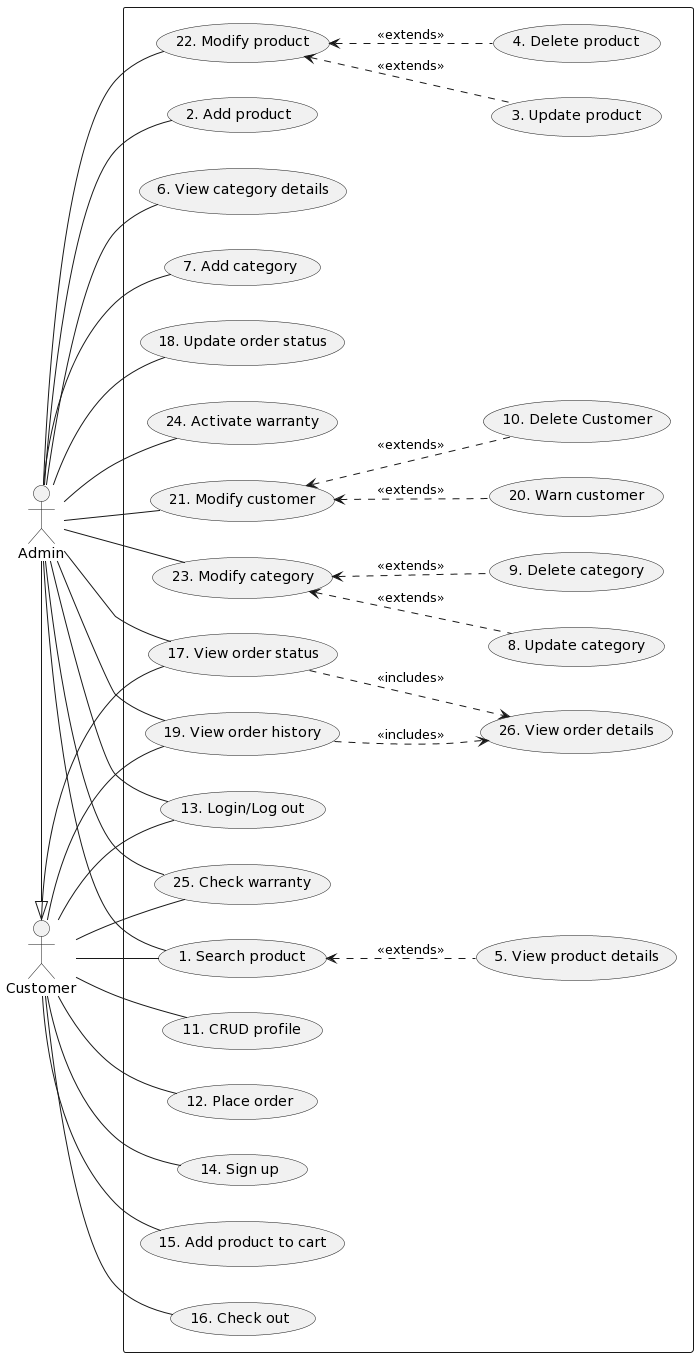

The diagram above was rendered by PlantUML. Its source (embedded in the PNG):
@startuml
left to right direction
actor "Admin" as ad
actor "Customer" as ctm
rectangle {
usecase "1. Search product" as UC1
usecase "2. Add product" as UC2
usecase "3. Update product" as UC3
usecase "4. Delete product" as UC4
usecase "5. View product details" as UC5
usecase "6. View category details" as UC6
usecase "7. Add category" as UC7
usecase "8. Update category" as UC8
usecase "9. Delete category" as UC9
usecase "10. Delete Customer" as UC10
usecase "11. CRUD profile" as UC11
usecase "12. Place order" as UC12
usecase "13. Login/Log out" as UC13
usecase "14. Sign up" as UC14
usecase "15. Add product to cart" as UC15
usecase "16. Check out" as UC16
usecase "17. View order status" as UC17
usecase "18. Update order status" as UC18
usecase "19. View order history" as UC19
usecase "20. Warn customer" as UC20
usecase "21. Modify customer" as UC21
usecase "22. Modify product" as UC22
usecase "23. Modify category" as UC23
usecase "24. Activate warranty" as UC24
usecase "25. Check warranty" as UC25
usecase "26. View order details" as UC26
} 

ad -right-|> ctm
ad -- UC1
ad -- UC2
ad -- UC13
ad -- UC6
ad -- UC7
ad -- UC17
ad -- UC19
ad -- UC18
ad -- UC21
ad -- UC22
ad -- UC23
ad -- UC24
ad -- UC25

UC3 .up.> UC22 : <<extends>>
UC4 .up.> UC22 : <<extends>>
UC5 .up.> UC1 : <<extends>>
UC8 .up.> UC23 : <<extends>>
UC9 .up.> UC23 : <<extends>>
UC10 .up.> UC21 : <<extends>>
UC20 .up.> UC21 : <<extends>>
UC17 .down.> UC26 : <<includes>>
UC19 .down.> UC26 : <<includes>>

ctm -- UC1
ctm -- UC11
ctm -- UC12
ctm -- UC13
ctm -- UC14
ctm -- UC15
ctm -- UC16
ctm -- UC17
ctm -- UC19
ctm -- UC25
@enduml